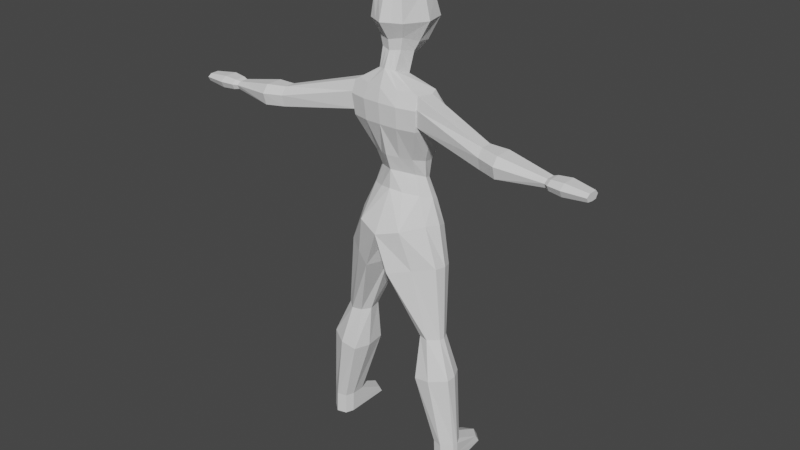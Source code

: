 # Source: humanoid.blend  (saved by Blender 3.2.14; exported with 4.5.12 LTS)
import bpy
from mathutils import Matrix  # noqa: F401  (used for matrix-valued properties, if any)

bpy.ops.wm.read_factory_settings(use_empty=True)
scene = bpy.context.scene
scene.name = 'Scene'

# ---- collections
col_collection = bpy.data.collections.new('Collection'); scene.collection.children.link(col_collection)
col_model = bpy.data.collections.new('model'); scene.collection.children.link(col_model)

# ---- world
world_world = bpy.data.worlds.new('World'); scene.world = world_world
world_world.use_nodes = True; world_world.node_tree.nodes.clear()
_N = world_world.node_tree.nodes; _L = world_world.node_tree.links
n0 = _N.new('ShaderNodeOutputWorld'); n0.name = 'World Output'; n0.location = (300, 300)
n1 = _N.new('ShaderNodeBackground'); n1.name = 'Background'; n1.location = (10, 300)
n1.inputs[0].default_value = (0.05088, 0.05088, 0.05088, 1.0)
_L.new(n1.outputs[0], n0.inputs[0])
n0.is_active_output = True
world_world.color = (0.05088, 0.05088, 0.05088)
world_world.use_sun_shadow = False
world_world.sun_shadow_jitter_overblur = 0.0

# ---- meshes
me_cube_002 = bpy.data.meshes.new('Cube.002')
me_cube_002.from_pydata([(-0.07998, -0.1214, 2.81), (-0.09771, -0.1506, 3.04), (-0.09462, 0.08976, 2.755), (-0.1156, 0.1162, 3.026), (-0.1133, -0.01152, 2.772), (-0.1135, -0.162, 2.904), (-0.1343, 4.202e-05, 3.069), (-0.1343, 0.1515, 2.888), (0.0, 0.09291, 2.651), (0.0, 0.1374, 3.046), (0.0, -0.1496, 2.794), (0.0, -0.181, 3.063), (0.0, 0.002792, 3.119), (0.0, 0.02351, 2.682), (0.0, -0.2248, 2.907), (0.0, 0.1843, 2.882), (-0.1744, 0.002803, 2.893), (-0.074, -0.05348, 2.59), (-0.05733, -0.1551, 2.624), (0.0, -0.1825, 2.633), (0.0, -0.01201, 2.576), (-0.0657, -0.1176, 2.737), (0.0, -0.007861, 2.673), (-0.08962, -0.03001, 2.716), (0.0, -0.1404, 2.728), (-0.2499, -0.06169, 2.508), (-0.2286, -0.1705, 2.519), (0.0, -0.2219, 2.531), (0.0, 0.06342, 2.498), (-0.1547, 0.03954, 1.94), (-0.1265, -0.05464, 1.974), (0.0, -0.1341, 2.002), (0.0, 0.08948, 1.921), (-0.2655, -0.03315, 2.314), (0.0, 0.144, 2.26), (0.0, -0.2255, 2.313), (-0.229, -0.1774, 2.336), (-0.2835, 0.005354, 2.418), (0.0, -0.2385, 2.446), (0.0, 0.1263, 2.4), (-0.2385, -0.1887, 2.446), (-0.2326, -0.01314, 2.519), (-0.1887, -0.1729, 2.541), (-0.2661, 0.04048, 2.41), (-0.2351, -0.1983, 2.439), (-0.2238, -0.1845, 2.305), (-0.2541, 0.05712, 2.272), (-0.2079, 0.04956, 1.811), (-0.1691, -0.06979, 1.853), (0.0, -0.1428, 1.882), (0.0, 0.1077, 1.792), (-0.2526, 0.06535, 1.648), (-0.2392, -0.0993, 1.685), (0.0, -0.28, 1.627), (0.0, 0.1213, 1.6), (-0.7295, -0.1747, 2.375), (-0.7295, -0.2472, 2.376), (-0.7295, -0.1676, 2.237), (-0.7295, -0.2636, 2.252), (-0.7295, -0.1459, 2.307), (-0.7295, -0.2809, 2.327), (0.0, 0.1076, 2.034), (-0.1348, -0.09785, 2.084), (-0.1662, 0.0452, 2.05), (0.0, -0.1718, 2.106), (-0.3474, -0.01798, 0.95), (-0.3676, -0.1051, 0.95), (-0.2414, -0.1418, 0.95), (-0.221, -0.00237, 0.95), (-0.0578, 0.1268, 3.036), (-0.114, 0.1024, 1.617), (-0.1683, -0.00977, 1.957), (-0.04886, -0.1658, 3.052), (-0.4839, -0.03707, 0.2244), (-0.5041, -0.1242, 0.2244), (-0.3779, -0.1609, 0.2244), (-0.3574, -0.02147, 0.2244), (-0.3099, 0.04359, 1.402), (-0.07922, 0.09989, 1.335), (-0.07922, -0.2707, 1.388), (-0.3283, -0.108, 1.431), (-0.2906, 0.03517, 0.95), (-0.427, 0.01607, 0.2244), (-0.2062, 0.1045, 1.37), (-0.2511, -0.06784, 2.289), (-0.2473, -0.1102, 2.325), (-0.2183, -0.006156, 1.831), (-0.2782, -0.01356, 1.676), (-0.7295, -0.2123, 2.233), (-0.1787, -0.02909, 2.068), (-0.3736, -0.0715, 0.95), (-0.04731, 0.09133, 2.703), (-0.51, -0.0906, 0.2244), (-0.3388, -0.03132, 1.421), (-0.1461, -0.2373, 1.669), (-0.304, -0.1583, 0.95), (-0.4404, -0.1774, 0.2244), (-0.2086, -0.1923, 1.412), (0.0, -0.07843, 1.614), (-0.2042, -0.08859, 0.95), (-0.3574, -0.1077, 0.2244), (-0.05634, -0.08541, 1.361), (-0.03999, -0.1355, 2.802), (-0.06716, 0.001417, 3.094), (-0.05666, 0.005999, 2.727), (-0.05676, -0.1934, 2.906), (-0.06716, 0.1679, 2.885), (-0.02866, -0.1688, 2.628), (-0.037, -0.03274, 2.583), (-0.03285, -0.129, 2.732), (-0.04481, -0.01894, 2.694), (-0.106, -0.199, 2.529), (-0.1304, 0.02873, 2.502), (-0.06324, -0.09438, 1.988), (-0.08421, 0.06229, 1.931), (-0.1119, -0.2159, 2.309), (-0.1392, 0.0964, 2.267), (-0.1458, 0.07929, 2.406), (-0.1175, -0.2293, 2.442), (-0.07938, -0.1223, 1.869), (-0.09828, 0.08021, 1.801), (-0.0674, -0.1348, 2.095), (-0.09047, 0.07364, 2.043), (-0.252, -0.2024, 0.6718), (-0.4656, -0.1461, 0.7091), (-0.2298, 0.03105, 0.6727), (-0.4233, 0.008066, 0.7009), (-0.3358, 0.08967, 0.6885), (-0.4638, -0.0744, 0.7065), (-0.3583, -0.2091, 0.6904), (-0.2139, -0.1022, 0.6722), (-0.4897, 0.1733, 0.07975), (-0.5098, -0.1242, 0.07975), (-0.3837, -0.1609, 0.07975), (-0.3632, 0.1889, 0.07975), (-0.4328, 0.2264, 0.07975), (-0.5158, -0.0906, 0.07975), (-0.4462, -0.1774, 0.07975), (-0.3632, -0.1077, 0.07975), (-1.138, -0.1828, 2.311), (-1.138, -0.2401, 2.312), (-1.138, -0.1772, 2.261), (-1.138, -0.2531, 2.266), (-1.138, -0.1601, 2.287), (-1.138, -0.2667, 2.294), (-1.138, -0.2125, 2.26), (-0.8509, -0.2802, 2.372), (-0.8509, -0.1681, 2.371), (-0.8509, -0.3196, 2.322), (-0.8509, -0.2122, 2.227), (-0.8509, -0.2994, 2.246), (-0.8509, -0.1345, 2.302), (-0.8509, -0.1599, 2.232), (-0.3603, -0.1077, 0.1521), (-0.3808, -0.1609, 0.1521), (-0.4433, -0.1774, 0.1521), (-0.5129, -0.0906, 0.1521), (-0.4868, 0.1449, 0.1302), (-0.4299, 0.1981, 0.1302), (-0.507, -0.1242, 0.1521), (-0.3603, 0.1605, 0.1302), (-1.165, -0.1797, 2.32), (-1.165, -0.2528, 2.321), (-1.165, -0.1508, 2.289), (-1.165, -0.2867, 2.298), (-1.165, -0.2693, 2.263), (-1.165, -0.2177, 2.254), (-1.165, -0.1726, 2.256), (-1.395, -0.1954, 2.311), (-1.395, -0.2521, 2.311), (-1.395, -0.1729, 2.287), (-1.395, -0.2784, 2.294), (-1.395, -0.2649, 2.267), (-1.395, -0.2248, 2.26), (-1.395, -0.1898, 2.261), (-1.25, -0.2597, 2.328), (-1.25, -0.3005, 2.3), (-1.25, -0.2796, 2.258), (-1.25, -0.2175, 2.248), (-1.25, -0.137, 2.289), (-1.25, -0.1719, 2.327), (-1.25, -0.1633, 2.25), (-1.175, -0.1172, 2.244), (-1.175, -0.1045, 2.263), (-1.225, -0.1118, 2.241), (-1.225, -0.09647, 2.263)], [], [(16, 6, 3, 7), (105, 72, 1, 5), (103, 6, 1, 72), (69, 3, 6, 103), (110, 22, 20, 108), (91, 8, 13, 104), (102, 105, 5, 0), (91, 106, 15, 8), (106, 69, 9, 15), (4, 16, 7, 2), (0, 5, 16, 4), (5, 1, 6, 16), (21, 23, 17, 18), (109, 21, 18, 107), (102, 0, 21, 109), (0, 4, 23, 21), (104, 13, 22, 110), (108, 20, 28, 112), (107, 18, 42, 111), (18, 17, 41, 42), (122, 61, 32, 114), (121, 62, 30, 113), (89, 63, 29, 71), (85, 36, 58, 88), (118, 44, 45, 115), (117, 39, 34, 116), (112, 28, 39, 117), (111, 42, 44, 118), (40, 26, 56, 60), (25, 26, 42, 41), (37, 25, 41, 43), (40, 36, 45, 44), (85, 33, 46, 84), (33, 37, 43, 46), (26, 40, 44, 42), (114, 32, 50, 120), (113, 30, 48, 119), (71, 29, 47, 86), (86, 87, 52, 48), (86, 47, 51, 87), (46, 116, 122, 63), (25, 37, 59, 55), (37, 33, 57, 59), (36, 40, 60, 58), (26, 25, 55, 56), (84, 46, 63, 89), (115, 45, 62, 121), (116, 34, 61, 122), (83, 78, 68, 81), (97, 80, 66, 95), (93, 77, 65, 90), (101, 79, 67, 99), (35, 115, 121, 64), (31, 113, 119, 49), (27, 111, 118, 38), (129, 124, 74, 96), (130, 123, 75, 100), (127, 125, 76, 82), (128, 126, 73, 92), (98, 53, 79, 101), (87, 51, 77, 93), (94, 52, 80, 97), (70, 54, 78, 83), (51, 70, 83, 77), (126, 127, 82, 73), (77, 83, 81, 65), (52, 87, 93, 80), (124, 128, 92, 74), (49, 119, 94, 53), (80, 93, 90, 66), (45, 84, 89, 62), (29, 114, 120, 47), (30, 71, 86, 48), (36, 85, 84, 45), (33, 85, 88, 57), (62, 89, 71, 30), (53, 94, 97, 79), (123, 129, 96, 75), (79, 97, 95, 67), (54, 98, 101, 78), (125, 130, 100, 76), (78, 101, 99, 68), (47, 120, 70, 51), (41, 112, 117, 43), (43, 117, 116, 46), (38, 118, 115, 35), (64, 121, 113, 31), (63, 122, 114, 29), (19, 107, 111, 27), (17, 108, 112, 41), (4, 104, 110, 23), (10, 102, 109, 24), (24, 109, 107, 19), (7, 3, 69, 106), (2, 7, 106, 91), (10, 14, 105, 102), (2, 91, 104, 4), (23, 110, 108, 17), (9, 69, 103, 12), (12, 103, 72, 11), (14, 11, 72, 105), (68, 99, 130, 125), (70, 120, 50, 54), (94, 119, 48, 52), (67, 95, 129, 123), (66, 90, 128, 124), (65, 81, 127, 126), (90, 65, 126, 128), (81, 68, 125, 127), (99, 67, 123, 130), (95, 66, 124, 129), (153, 154, 133, 138), (154, 155, 137, 133), (156, 157, 131, 136), (157, 158, 135, 131), (155, 159, 132, 137), (159, 156, 136, 132), (160, 153, 138, 134), (158, 160, 134, 135), (146, 147, 139, 140), (148, 146, 140, 144), (149, 150, 142, 145), (147, 151, 143, 139), (152, 149, 145, 141), (151, 152, 141, 143), (150, 148, 144, 142), (58, 60, 148, 150), (59, 57, 152, 151), (57, 88, 149, 152), (55, 59, 151, 147), (88, 58, 150, 149), (60, 56, 146, 148), (56, 55, 147, 146), (82, 76, 160, 158), (76, 100, 153, 160), (74, 92, 156, 159), (96, 74, 159, 155), (73, 82, 158, 157), (92, 73, 157, 156), (75, 96, 155, 154), (100, 75, 154, 153), (140, 139, 161, 162), (142, 144, 164, 165), (178, 177, 172, 173), (176, 175, 169, 171), (144, 140, 162, 164), (145, 142, 165, 166), (139, 143, 163, 161), (141, 145, 166, 167), (143, 141, 167, 163), (168, 170, 174, 173), (168, 173, 172, 171, 169), (180, 179, 170, 168), (181, 178, 173, 174), (179, 181, 174, 170), (177, 176, 171, 172), (175, 180, 168, 169), (162, 161, 180, 175), (165, 164, 176, 177), (179, 163, 183, 185), (167, 166, 178, 181), (161, 163, 179, 180), (164, 162, 175, 176), (166, 165, 177, 178), (183, 182, 184, 185), (163, 167, 182, 183), (181, 179, 185, 184), (167, 181, 184, 182)])
_uv = me_cube_002.uv_layers.new(name='UVMap')
_uv.uv.foreach_set('vector', [0.5, 0.125, 0.625, 0.125, 0.625, 0.25, 0.5, 0.25, 0.5, 0.9278, 0.625, 0.9278, 0.625, 0.9807, 0.5, 0.9807, 0.8125, 0.625, 0.875, 0.625, 0.8557, 0.75, 0.8028, 0.75, 0.8125, 0.5, 0.875, 0.5, 0.875, 0.625, 0.8125, 0.625, 0.1875, 0.625, 0.25, 0.625, 0.25, 0.625, 0.1875, 0.625, 0.1875, 0.5, 0.25, 0.5, 0.25, 0.625, 0.1875, 0.625, 0.375, 0.9278, 0.5, 0.9278, 0.5, 0.9807, 0.375, 0.9807, 0.375, 0.3125, 0.5, 0.3125, 0.5, 0.375, 0.375, 0.375, 0.5, 0.3125, 0.625, 0.3125, 0.625, 0.375, 0.5, 0.375, 0.375, 0.125, 0.5, 0.125, 0.5, 0.25, 0.375, 0.25, 0.3682, -0.009411, 0.497, -0.01527, 0.5, 0.125, 0.375, 0.125, 0.497, -0.01527, 0.6313, -0.007317, 0.625, 0.125, 0.5, 0.125, 0.375, -0.007035, 0.375, 0.125, 0.375, 0.125, 0.375, -0.005977, 0.375, 0.9278, 0.375, 0.9807, 0.375, 0.9807, 0.375, 0.9278, 0.375, 0.9278, 0.375, 0.9807, 0.375, 0.9807, 0.375, 0.9278, 0.3682, -0.009411, 0.375, 0.125, 0.375, 0.125, 0.375, -0.007035, 0.1875, 0.625, 0.25, 0.625, 0.25, 0.625, 0.1875, 0.625, 0.1875, 0.625, 0.25, 0.625, 0.25, 0.625, 0.1875, 0.625, 0.375, 0.9278, 0.375, 0.9807, 0.375, 0.9807, 0.375, 0.9278, 0.375, -0.005977, 0.375, 0.125, 0.375, 0.125, 0.375, -0.006661, 0.1875, 0.625, 0.25, 0.625, 0.25, 0.625, 0.1875, 0.625, 0.375, 0.928, 0.375, 0.981, 0.375, 0.9812, 0.375, 0.9281, 0.375, 0.07218, 0.375, 0.1252, 0.375, 0.1277, 0.375, 0.07948, 0.375, 0.03666, 0.375, 0.002092, 0.375, 0.002092, 0.375, 0.03666, 0.375, 0.9278, 0.375, 0.9807, 0.375, 0.9807, 0.375, 0.9278, 0.1875, 0.625, 0.25, 0.625, 0.25, 0.625, 0.1875, 0.625, 0.1875, 0.625, 0.25, 0.625, 0.25, 0.625, 0.1875, 0.625, 0.375, 0.9278, 0.375, 0.9807, 0.375, 0.9807, 0.375, 0.9278, 0.375, 0.002734, 0.375, 0.006167, 0.375, 0.006167, 0.375, 0.002734, 0.375, 0.07074, 0.375, 0.006167, 0.375, -0.006661, 0.375, 0.125, 0.375, 0.085, 0.375, 0.07074, 0.375, 0.125, 0.375, 0.1264, 0.375, 0.002734, 0.375, 0.002092, 0.375, -0.009903, 0.375, -0.008791, 0.375, 0.03666, 0.375, 0.07123, 0.375, 0.1272, 0.375, 0.05755, 0.375, 0.07123, 0.375, 0.085, 0.375, 0.1264, 0.375, 0.1272, 0.375, 0.006167, 0.375, 0.002734, 0.375, -0.008791, 0.375, -0.006661, 0.1875, 0.625, 0.25, 0.625, 0.25, 0.625, 0.1991, 0.625, 0.375, 0.9281, 0.375, 0.9812, 0.375, 0.9673, 0.375, 0.9183, 0.375, 0.07948, 0.375, 0.1277, 0.375, 0.1328, 0.375, 0.08142, 0.375, 0.08142, 0.375, 0.0838, 0.375, 0.03898, 0.375, 0.01895, 0.375, 0.08142, 0.375, 0.1328, 0.375, 0.1402, 0.375, 0.0838, 0.1359, 0.625, 0.1875, 0.625, 0.1875, 0.625, 0.1352, 0.625, 0.375, 0.07074, 0.375, 0.085, 0.375, 0.07147, 0.375, 0.07074, 0.375, 0.085, 0.375, 0.07123, 0.375, 0.07123, 0.375, 0.07147, 0.375, 0.002092, 0.375, 0.002734, 0.375, 0.002734, 0.375, 0.002092, 0.375, 0.006167, 0.375, 0.07074, 0.375, 0.07074, 0.375, 0.006167, 0.375, 0.05755, 0.375, 0.1272, 0.375, 0.1252, 0.375, 0.07218, 0.375, 0.9278, 0.375, 0.9807, 0.375, 0.981, 0.375, 0.928, 0.1875, 0.625, 0.25, 0.625, 0.25, 0.625, 0.1875, 0.625, 0.1966, 0.625, 0.25, 0.625, 0.25, 0.625, 0.2097, 0.625, 0.3641, 0.9123, 0.375, 0.9858, 0.375, 0.9773, 0.3581, 0.8924, 0.375, 0.08142, 0.375, 0.1397, 0.375, 0.1252, 0.375, 0.07707, 0.3011, 0.7271, 0.3522, 0.8291, 0.3413, 0.8075, 0.2956, 0.7163, 0.375, 0.875, 0.375, 0.9278, 0.375, 0.928, 0.375, 0.875, 0.375, 0.875, 0.375, 0.9281, 0.375, 0.9183, 0.375, 0.875, 0.375, 0.875, 0.375, 0.9278, 0.375, 0.9278, 0.375, 0.875, 0.3581, 0.8924, 0.375, 0.9773, 0.375, 0.9773, 0.3581, 0.8924, 0.2956, 0.7163, 0.3413, 0.8075, 0.3413, 0.8075, 0.2956, 0.7163, 0.2097, 0.625, 0.25, 0.625, 0.25, 0.625, 0.2097, 0.625, 0.375, 0.07707, 0.375, 0.1252, 0.375, 0.1252, 0.375, 0.07707, 0.3041, 0.733, 0.3581, 0.841, 0.3522, 0.8291, 0.3011, 0.7271, 0.375, 0.0838, 0.375, 0.1402, 0.375, 0.1397, 0.375, 0.08142, 0.3694, 0.9416, 0.3748, 0.989, 0.375, 0.9858, 0.3641, 0.9123, 0.1895, 0.625, 0.25, 0.625, 0.25, 0.625, 0.1966, 0.625, 0.1399, 0.625, 0.1895, 0.625, 0.1966, 0.625, 0.1529, 0.625, 0.1693, 0.625, 0.2097, 0.625, 0.2097, 0.625, 0.1693, 0.625, 0.1529, 0.625, 0.1966, 0.625, 0.2097, 0.625, 0.1693, 0.625, 0.375, 0.03898, 0.375, 0.0838, 0.375, 0.08142, 0.375, 0.03711, 0.375, 0.02897, 0.375, 0.07707, 0.375, 0.07707, 0.375, 0.02897, 0.375, 0.875, 0.375, 0.9183, 0.3722, 0.9471, 0.3666, 0.858, 0.375, 0.03711, 0.375, 0.08142, 0.375, 0.07707, 0.375, 0.02897, 0.375, -0.009903, 0.375, 0.05755, 0.375, 0.07218, 0.375, 0.01936, 0.1352, 0.625, 0.1875, 0.625, 0.1991, 0.625, 0.1424, 0.625, 0.375, 0.03395, 0.375, 0.07948, 0.375, 0.08142, 0.375, 0.01895, 0.375, 0.002092, 0.375, 0.03666, 0.375, 0.05755, 0.375, -0.009903, 0.375, 0.07123, 0.375, 0.03666, 0.375, 0.03666, 0.375, 0.07123, 0.375, 0.01936, 0.375, 0.07218, 0.375, 0.07948, 0.375, 0.03395, 0.3581, 0.841, 0.3694, 0.9416, 0.3641, 0.9123, 0.3522, 0.8291, 0.3413, 0.8075, 0.3581, 0.8924, 0.3581, 0.8924, 0.3413, 0.8075, 0.3522, 0.8291, 0.3641, 0.9123, 0.3581, 0.8924, 0.3413, 0.8075, 0.25, 0.625, 0.3041, 0.733, 0.3011, 0.7271, 0.25, 0.625, 0.25, 0.625, 0.2956, 0.7163, 0.2956, 0.7163, 0.25, 0.625, 0.25, 0.625, 0.3011, 0.7271, 0.2956, 0.7163, 0.25, 0.625, 0.1424, 0.625, 0.1991, 0.625, 0.1895, 0.625, 0.1399, 0.625, 0.125, 0.625, 0.1875, 0.625, 0.1875, 0.625, 0.1359, 0.625, 0.1359, 0.625, 0.1875, 0.625, 0.1875, 0.625, 0.1359, 0.625, 0.375, 0.875, 0.375, 0.9278, 0.375, 0.9278, 0.375, 0.875, 0.375, 0.875, 0.375, 0.928, 0.375, 0.9281, 0.375, 0.875, 0.1352, 0.625, 0.1875, 0.625, 0.1875, 0.625, 0.1352, 0.625, 0.375, 0.875, 0.375, 0.9278, 0.375, 0.9278, 0.375, 0.875, 0.125, 0.625, 0.1875, 0.625, 0.1875, 0.625, 0.125, 0.625, 0.125, 0.625, 0.1875, 0.625, 0.1875, 0.625, 0.125, 0.625, 0.375, 0.875, 0.375, 0.9278, 0.375, 0.9278, 0.375, 0.875, 0.375, 0.875, 0.375, 0.9278, 0.375, 0.9278, 0.375, 0.875, 0.5, 0.25, 0.625, 0.25, 0.625, 0.3125, 0.5, 0.3125, 0.375, 0.25, 0.5, 0.25, 0.5, 0.3125, 0.375, 0.3125, 0.375, 0.875, 0.5, 0.875, 0.5, 0.9278, 0.375, 0.9278, 0.125, 0.5, 0.1875, 0.5, 0.1875, 0.625, 0.125, 0.625, 0.125, 0.625, 0.1875, 0.625, 0.1875, 0.625, 0.125, 0.625, 0.75, 0.5, 0.8125, 0.5, 0.8125, 0.625, 0.75, 0.625, 0.75, 0.625, 0.8125, 0.625, 0.8028, 0.75, 0.75, 0.75, 0.5, 0.875, 0.625, 0.875, 0.625, 0.9278, 0.5, 0.9278, 0.25, 0.625, 0.2956, 0.7163, 0.2956, 0.7163, 0.25, 0.625, 0.1895, 0.625, 0.1991, 0.625, 0.25, 0.625, 0.25, 0.625, 0.3722, 0.9471, 0.375, 0.9183, 0.375, 0.9673, 0.3748, 0.989, 0.3413, 0.8075, 0.3581, 0.8924, 0.3581, 0.8924, 0.3413, 0.8075, 0.375, 0.02897, 0.375, 0.07707, 0.375, 0.07707, 0.375, 0.02897, 0.1693, 0.625, 0.2097, 0.625, 0.2097, 0.625, 0.1693, 0.625, 0.375, 0.07707, 0.375, 0.1252, 0.375, 0.1252, 0.375, 0.07707, 0.2097, 0.625, 0.25, 0.625, 0.25, 0.625, 0.2097, 0.625, 0.2956, 0.7163, 0.3413, 0.8075, 0.3413, 0.8075, 0.2956, 0.7163, 0.3581, 0.8924, 0.375, 0.9773, 0.375, 0.9773, 0.3581, 0.8924, 0.2956, 0.7163, 0.3413, 0.8075, 0.3413, 0.8075, 0.2956, 0.7163, 0.3413, 0.8075, 0.3581, 0.8924, 0.3581, 0.8924, 0.3413, 0.8075, 0.375, 0.07707, 0.375, 0.1252, 0.375, 0.1252, 0.375, 0.07707, 0.1693, 0.625, 0.2097, 0.625, 0.2097, 0.625, 0.1693, 0.625, 0.3581, 0.8924, 0.375, 0.9773, 0.375, 0.9773, 0.3581, 0.8924, 0.375, 0.02897, 0.375, 0.07707, 0.375, 0.07707, 0.375, 0.02897, 0.25, 0.625, 0.2956, 0.7163, 0.2956, 0.7163, 0.25, 0.625, 0.2097, 0.625, 0.25, 0.625, 0.25, 0.625, 0.2097, 0.625, 0.375, 0.006167, 0.375, 0.07074, 0.375, 0.07074, 0.375, 0.006167, 0.375, 0.002734, 0.375, 0.006167, 0.375, 0.006167, 0.375, 0.002734, 0.375, 0.03666, 0.375, 0.002092, 0.375, 0.002092, 0.375, 0.03666, 0.375, 0.07074, 0.375, 0.07147, 0.375, 0.07147, 0.375, 0.07074, 0.375, 0.07123, 0.375, 0.03666, 0.375, 0.03666, 0.375, 0.07123, 0.375, 0.07147, 0.375, 0.07123, 0.375, 0.07123, 0.375, 0.07147, 0.375, 0.002092, 0.375, 0.002734, 0.375, 0.002734, 0.375, 0.002092, 0.375, 0.002092, 0.375, 0.002734, 0.375, 0.002734, 0.375, 0.002092, 0.375, 0.07147, 0.375, 0.07123, 0.375, 0.07123, 0.375, 0.07147, 0.375, 0.07123, 0.375, 0.03666, 0.375, 0.03666, 0.375, 0.07123, 0.375, 0.07074, 0.375, 0.07147, 0.375, 0.07147, 0.375, 0.07074, 0.375, 0.03666, 0.375, 0.002092, 0.375, 0.002092, 0.375, 0.03666, 0.375, 0.002734, 0.375, 0.006167, 0.375, 0.006167, 0.375, 0.002734, 0.375, 0.006167, 0.375, 0.07074, 0.375, 0.07074, 0.375, 0.006167, 0.2097, 0.625, 0.25, 0.625, 0.25, 0.625, 0.2097, 0.625, 0.25, 0.625, 0.2956, 0.7163, 0.2956, 0.7163, 0.25, 0.625, 0.375, 0.02897, 0.375, 0.07707, 0.375, 0.07707, 0.375, 0.02897, 0.3581, 0.8924, 0.375, 0.9773, 0.375, 0.9773, 0.3581, 0.8924, 0.1693, 0.625, 0.2097, 0.625, 0.2097, 0.625, 0.1693, 0.625, 0.375, 0.07707, 0.375, 0.1252, 0.375, 0.1252, 0.375, 0.07707, 0.3413, 0.8075, 0.3581, 0.8924, 0.3581, 0.8924, 0.3413, 0.8075, 0.2956, 0.7163, 0.3413, 0.8075, 0.3413, 0.8075, 0.2956, 0.7163, 0.375, 0.006167, 0.375, 0.07074, 0.375, 0.07074, 0.375, 0.006167, 0.375, 0.002092, 0.375, 0.002734, 0.375, 0.002734, 0.375, 0.002092, 0.375, 0.03666, 0.375, 0.002092, 0.375, 0.002092, 0.375, 0.03666, 0.375, 0.002734, 0.375, 0.006167, 0.375, 0.006167, 0.375, 0.002734, 0.375, 0.002734, 0.375, 0.006167, 0.375, 0.006167, 0.375, 0.002734, 0.375, 0.03666, 0.375, 0.002092, 0.375, 0.002092, 0.375, 0.03666, 0.375, 0.07074, 0.375, 0.07147, 0.375, 0.07147, 0.375, 0.07074, 0.375, 0.07123, 0.375, 0.03666, 0.375, 0.03666, 0.375, 0.07123, 0.375, 0.07147, 0.375, 0.07123, 0.375, 0.07123, 0.375, 0.07147, 0.375, 0.07074, 0.375, 0.07147, 0.375, 0.07123, 0.375, 0.03666, 0.375, 0.07074, 0.375, 0.03666, 0.375, 0.002092, 0.375, 0.002734, 0.375, 0.006167, 0.375, 0.07074, 0.375, 0.07147, 0.375, 0.07147, 0.375, 0.07074, 0.375, 0.07123, 0.375, 0.03666, 0.375, 0.03666, 0.375, 0.07123, 0.375, 0.07147, 0.375, 0.07123, 0.375, 0.07123, 0.375, 0.07147, 0.375, 0.002092, 0.375, 0.002734, 0.375, 0.002734, 0.375, 0.002092, 0.375, 0.006167, 0.375, 0.07074, 0.375, 0.07074, 0.375, 0.006167, 0.375, 0.006167, 0.375, 0.07074, 0.375, 0.07074, 0.375, 0.006167, 0.375, 0.002092, 0.375, 0.002734, 0.375, 0.002734, 0.375, 0.002092, 0.375, 0.07147, 0.375, 0.07147, 0.375, 0.07147, 0.375, 0.07147, 0.375, 0.07123, 0.375, 0.03666, 0.375, 0.03666, 0.375, 0.07123, 0.375, 0.07074, 0.375, 0.07147, 0.375, 0.07147, 0.375, 0.07074, 0.375, 0.002734, 0.375, 0.006167, 0.375, 0.006167, 0.375, 0.002734, 0.375, 0.03666, 0.375, 0.002092, 0.375, 0.002092, 0.375, 0.03666, 0.375, 0.07147, 0.375, 0.07123, 0.375, 0.07123, 0.375, 0.07147, 0.375, 0.07147, 0.375, 0.07123, 0.375, 0.07123, 0.375, 0.07147, 0.375, 0.07123, 0.375, 0.07147, 0.375, 0.07147, 0.375, 0.07123, 0.375, 0.07123, 0.375, 0.07123, 0.375, 0.07123, 0.375, 0.07123])
me_cube_002.update()

# ---- objects
ob_cube = bpy.data.objects.new('Cube', me_cube_002)
ob_empty = bpy.data.objects.new('Empty', None)
ob_empty_001 = bpy.data.objects.new('Empty.001', None)

# ---- transforms, parenting, visibility, modifiers, constraints
ob_cube.location = (0.0, 0.0, 0.0)
_m = ob_cube.modifiers.new('Mirror', 'MIRROR')
_m.use_clip = True
ob_empty.location = (0.8962, 7.977, 1.695)
ob_empty.rotation_euler = (1.571, -0.0, 0.0)
ob_empty.empty_display_type = 'IMAGE'
ob_empty.empty_display_size = 5.0
ob_empty.use_empty_image_alpha = True
ob_empty.color = (1.0, 1.0, 1.0, 0.4016)
ob_empty_001.location = (13.11, 1.512, 1.666)
ob_empty_001.rotation_euler = (1.571, -0.0, 4.712)
ob_empty_001.empty_display_type = 'IMAGE'
ob_empty_001.empty_display_size = 5.0
ob_empty_001.use_empty_image_alpha = True
ob_empty_001.color = (1.0, 1.0, 1.0, 0.4016)

# ---- collection membership
scene.collection.objects.link(ob_cube)
col_collection.objects.link(ob_empty)
col_collection.objects.link(ob_empty_001)

# ---- scene / render settings (as saved in the file)
scene.frame_start = 1; scene.frame_end = 250; scene.frame_set(1)
scene.render.engine = 'BLENDER_EEVEE_NEXT'
scene.cycles.sampling_pattern = 'TABULATED_SOBOL'
scene.cycles.use_light_tree = False
scene.view_settings.view_transform = 'Filmic'
bpy.context.view_layer.update()

# ---- added for rendering (the .blend has no active camera and no usable light): camera, sun
cam_auto = bpy.data.cameras.new('AutoCamera')
cam_auto.lens = 50.0
cam_auto.sensor_width = 36.0
cam_auto.clip_end = 1000.0
ob_auto_camera = bpy.data.objects.new('AutoCamera', cam_auto)
scene.collection.objects.link(ob_auto_camera)
ob_auto_camera.location = (3.85033, -4.66699, 4.67944)
ob_auto_camera.rotation_euler = (1.09748, -7.21219e-08, 0.694738)
scene.camera = ob_auto_camera
light_auto_sun = bpy.data.lights.new('AutoSun', 'SUN')
light_auto_sun.energy = 3.0
light_auto_sun.angle = 0.0523599
ob_auto_sun = bpy.data.objects.new('AutoSun', light_auto_sun)
scene.collection.objects.link(ob_auto_sun)
ob_auto_sun.rotation_euler = (0.872665, 0.174533, 0.523599)
bpy.context.view_layer.update()
